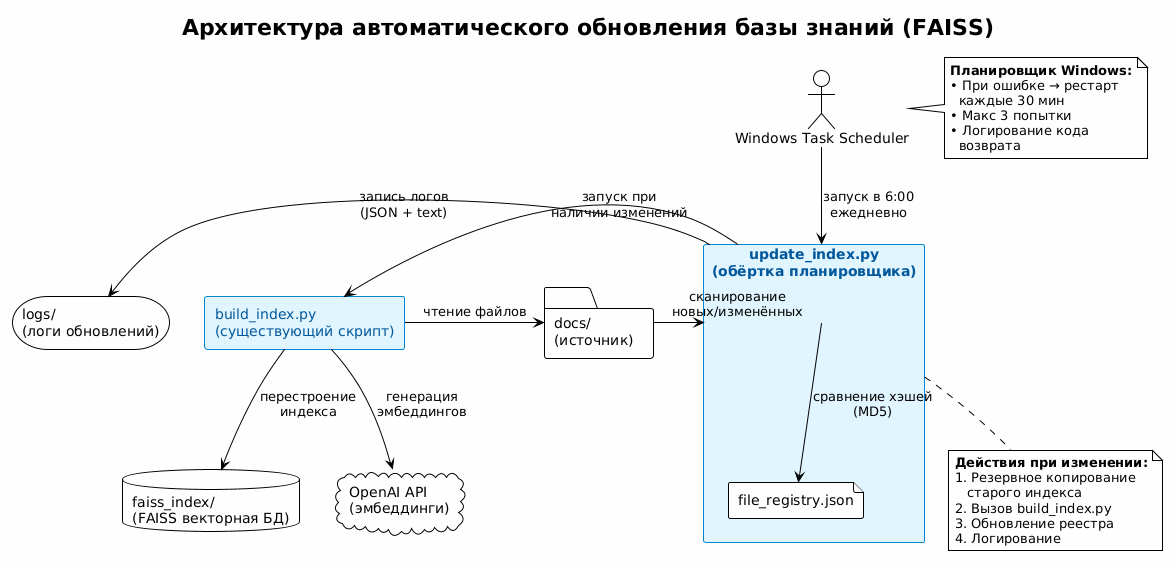

The diagram above was rendered by PlantUML. Its source (embedded in the PNG):
@startuml
!theme plain
title Архитектура автоматического обновления базы знаний (FAISS)

skinparam componentStyle rectangle
skinparam backgroundColor #FEFEFE
skinparam component {
  BackgroundColor #E1F5FE
  BorderColor #0288D1
  FontColor #01579B
}

' Компоненты
folder "docs/\n(источник)" as DOCS
component "update_index.py\n(обёртка планировщика)" as UPDATER {
  file "file_registry.json" as REGISTRY
}
component "build_index.py\n(существующий скрипт)" as BUILDER
database "faiss_index/\n(FAISS векторная БД)" as FAISS
storage "logs/\n(логи обновлений)" as LOGS

' Внешние системы
actor "Windows Task Scheduler" as SCHEDULER
cloud "OpenAI API\n(эмбеддинги)" as OPENAI

' Потоки данных
SCHEDULER -down-> UPDATER : "запуск в 6:00\nежедневно"
DOCS -right-> UPDATER : "сканирование\nновых/изменённых"
UPDATER -down-> REGISTRY : "сравнение хэшей\n(MD5)"
UPDATER -down-> BUILDER : "запуск при\nналичии изменений"
BUILDER -right-> DOCS : "чтение файлов"
BUILDER -down-> OPENAI : "генерация\nэмбеддингов"
BUILDER -down-> FAISS : "перестроение\nиндекса"
UPDATER -left-> LOGS : "запись логов\n(JSON + text)"

' Обработка ошибок
note right of SCHEDULER
  <b>Планировщик Windows:</b>
  • При ошибке → рестарт
    каждые 30 мин
  • Макс 3 попытки
  • Логирование кода
    возврата
end note

note bottom of UPDATER
  <b>Действия при изменении:</b>
  1. Резервное копирование
     старого индекса
  2. Вызов build_index.py
  3. Обновление реестра
  4. Логирование
end note
@enduml